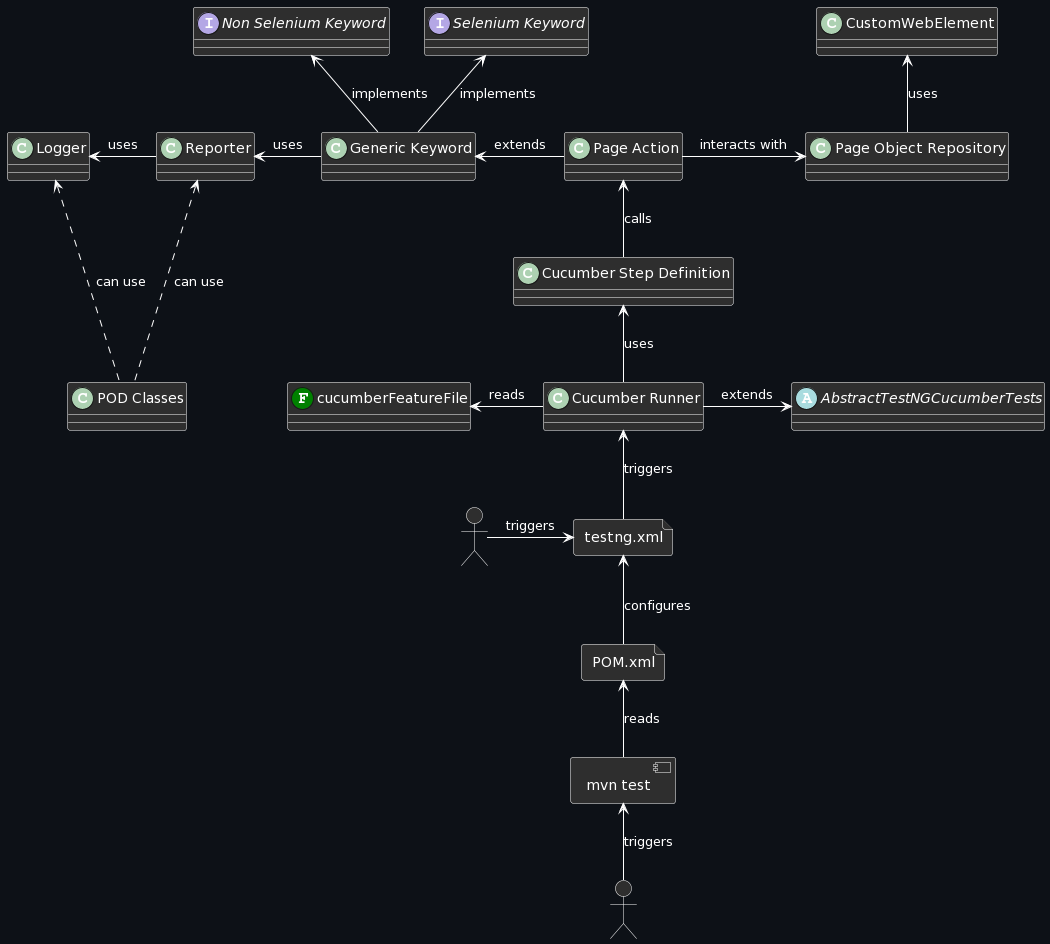

The diagram above was rendered by PlantUML. Its source (embedded in the PNG):
@startuml
allowmixing

skinparam backgroundColor #0D1117
skinparam DefaultFontColor #FFFFFF
skinparam class {
    BackgroundColor #2E2E2E
    BorderColor #FFFFFF
    ArrowColor #FFFFFF
}
skinparam interface {
    BackgroundColor #2E2E2E
    BorderColor #FFFFFF
    ArrowColor #FFFFFF
}
skinparam component {
    BackgroundColor #2E2E2E
    BorderColor #FFFFFF
    ArrowColor #FFFFFF
}
skinparam actor {
    BackgroundColor #2E2E2E
    BorderColor #FFFFFF
    ArrowColor #FFFFFF
}
skinparam note {
    BackgroundColor #2E2E2E
    BorderColor #FFFFFF
    ArrowColor #FFFFFF
}
skinparam file {
    BackgroundColor #2E2E2E
    BorderColor #FFFFFF
    ArrowColor #FFFFFF
}

!define FeatureFile(file, description) class file << (F, Green) >>

component "mvn test" as mvnTest
actor " " as usr
actor " " as usr2
file "POM.xml" as POMxml
file "testng.xml" as testngxml
class "Cucumber Runner" as runner
abstract class "AbstractTestNGCucumberTests" as abstractTestNGCucumberTests

FeatureFile(cucumberFeatureFile, "This is a Gherkin feature file.\nIt contains various scenarios.")
class "Cucumber Step Definition" as stepDefinition
class "Page Action" as pageAction
class "Page Object Repository" as pageObjects
class "CustomWebElement" as customWE

interface "Selenium Keyword" as seleniumInterface
interface "Non Selenium Keyword" as nonSeleniumInterface
class "Generic Keyword" as genericKeywords

class "Reporter" as reporter
class "Logger" as logger

usr -up-> mvnTest : triggers
usr2 -right-> testngxml : triggers
mvnTest -up-> POMxml : reads
POMxml -up-> testngxml : configures
testngxml -up-> runner : triggers
runner -right--> abstractTestNGCucumberTests : extends
runner -up-> stepDefinition : uses
runner -left-> cucumberFeatureFile : reads
stepDefinition -up->  pageAction : calls
pageAction -right->  pageObjects : interacts with
pageObjects -up->  customWE : uses
pageAction -left-> genericKeywords: extends
genericKeywords -up-> seleniumInterface: implements
genericKeywords -up-> nonSeleniumInterface: implements

genericKeywords -left-> reporter : uses
reporter -left-> logger : uses

class "POD Classes" as podClasses
podClasses -up.-> reporter : can use
podClasses -up.-> logger : can use
@enduml